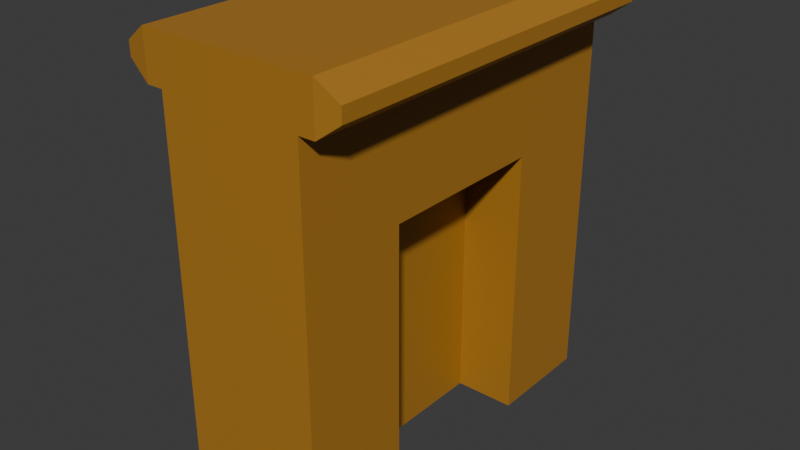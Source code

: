 # Source: SingleDoor.blend  (saved by Blender 4.5.91; exported with 4.5.12 LTS)
import bpy
from mathutils import Matrix  # noqa: F401  (used for matrix-valued properties, if any)

bpy.ops.wm.read_factory_settings(use_empty=True)
scene = bpy.context.scene
scene.name = 'Scene'

# ---- collections
col_collection = bpy.data.collections.new('Collection'); scene.collection.children.link(col_collection)

# ---- materials (node trees are filled in below, after node groups)
mat_material = bpy.data.materials.new('Material')
mat_material.alpha_threshold = 0.0
mat_material.use_transparent_shadow = False
mat_material.roughness = 0.5
mat_material.line_color = (0.0, 0.0, 0.0, 1.0)

# ---- material node trees
mat_material.use_nodes = True; mat_material.node_tree.nodes.clear()
_N = mat_material.node_tree.nodes; _L = mat_material.node_tree.links
n0 = _N.new('ShaderNodeOutputMaterial'); n0.name = 'Material Output'; n0.location = (300, 300)
n1 = _N.new('ShaderNodeBsdfPrincipled'); n1.name = 'Principled BSDF'; n1.location = (10, 300)
n1.inputs[0].default_value = (0.4225, 0.1944, 0.02227, 1.0)
n1.inputs[3].default_value = 1.45
_L.new(n1.outputs[0], n0.inputs[0])
n0.is_active_output = True

# ---- world
world_world = bpy.data.worlds.new('World'); scene.world = world_world
world_world.use_nodes = True; world_world.node_tree.nodes.clear()
_N = world_world.node_tree.nodes; _L = world_world.node_tree.links
n0 = _N.new('ShaderNodeOutputWorld'); n0.name = 'World Output'; n0.location = (300, 300)
n1 = _N.new('ShaderNodeBackground'); n1.name = 'Background'; n1.location = (10, 300)
n1.inputs[0].default_value = (0.05088, 0.05088, 0.05088, 1.0)
_L.new(n1.outputs[0], n0.inputs[0])
n0.is_active_output = True
world_world.color = (0.05088, 0.05088, 0.05088)
world_world.use_sun_shadow = False
world_world.sun_shadow_jitter_overblur = 0.0

# ---- meshes
me_cube_001 = bpy.data.meshes.new('Cube.001')
me_cube_001.from_pydata([(1.0, 1.0, 1.0), (1.0, 1.0, -1.0), (1.0, -1.0, 1.0), (1.0, -1.0, -1.0), (-1.0, 1.0, 1.0), (-1.0, 1.0, -1.0), (-1.0, -1.0, 1.0), (-1.0, -1.0, -1.0), (1.0, 1.0, 0.7832), (-1.0, -1.0, 0.7832), (1.0, -1.0, 0.7832), (-1.0, 1.0, 0.7832), (-1.535, -0.9835, 0.8592), (-1.227, -1.0, 0.7832), (-1.227, -1.0, 1.0), (-1.535, -0.9835, 0.924), (1.535, 0.9835, 0.924), (1.227, 1.0, 1.0), (1.227, -1.0, 1.0), (1.535, -0.9835, 0.924), (-1.227, 1.0, 1.0), (-1.535, 0.9835, 0.924), (1.535, 0.9835, 0.8592), (1.227, 1.0, 0.7832), (1.227, -1.0, 0.7832), (1.535, -0.9835, 0.8592), (-1.227, 1.0, 0.7832), (-1.535, 0.9835, 0.8592), (-1.0, 0.437, -1.0), (1.0, 0.437, 1.0), (-1.0, 0.437, 1.0), (1.0, 0.437, -1.0), (1.0, 0.437, 0.7832), (-1.0, 0.437, 0.7832), (1.227, 0.437, 1.0), (1.535, 0.4298, 0.924), (-1.227, 0.437, 1.0), (-1.535, 0.4298, 0.924), (1.535, 0.4298, 0.8592), (1.227, 0.437, 0.7832), (-1.535, 0.4298, 0.8592), (-1.227, 0.437, 0.7832), (-1.0, -0.4473, -1.0), (1.0, -0.4473, 1.0), (1.0, -0.4473, 0.7832), (1.227, -0.4473, 1.0), (-1.535, -0.4399, 0.924), (1.535, -0.4399, 0.8592), (-1.227, -0.4473, 0.7832), (-1.0, -0.4473, 1.0), (1.0, -0.4473, -1.0), (-1.0, -0.4473, 0.7832), (1.535, -0.4399, 0.924), (-1.227, -0.4473, 1.0), (1.227, -0.4473, 0.7832), (-1.535, -0.4399, 0.8592), (1.0, 1.0, 0.272), (1.0, -1.0, 0.272), (-1.0, 1.0, 0.272), (-1.0, -1.0, 0.272), (-1.0, 0.437, 0.272), (1.0, 0.437, 0.272), (-1.0, -0.4473, 0.272), (1.0, -0.4473, 0.272)], [], [(43, 49, 6, 2), (10, 2, 6, 9), (30, 4, 20, 36), (42, 50, 3, 7), (4, 11, 26, 20), (11, 4, 0, 8), (58, 11, 8, 56), (63, 44, 10, 57), (60, 33, 11, 58), (57, 10, 9, 59), (51, 9, 13, 48), (8, 0, 17, 23), (2, 10, 24, 18), (32, 8, 23, 39), (43, 2, 18, 45), (9, 6, 14, 13), (47, 52, 19, 25), (13, 14, 15, 12), (45, 18, 19, 52), (36, 20, 21, 37), (16, 22, 23, 17), (18, 24, 25, 19), (20, 26, 27, 21), (47, 25, 24, 54), (40, 27, 26, 41), (40, 37, 21, 27), (55, 46, 37, 40), (55, 40, 41, 48), (22, 38, 39, 23), (53, 36, 37, 46), (17, 34, 35, 16), (22, 16, 35, 38), (0, 29, 34, 17), (44, 32, 39, 54), (11, 33, 41, 26), (62, 51, 33, 60), (56, 8, 32, 61), (5, 1, 31, 28), (49, 30, 36, 53), (0, 4, 30, 29), (6, 49, 53, 14), (59, 9, 51, 62), (10, 44, 54, 24), (14, 53, 46, 15), (12, 55, 48, 13), (12, 15, 46, 55), (38, 47, 54, 39), (34, 45, 52, 35), (38, 35, 52, 47), (29, 43, 45, 34), (33, 51, 48, 41), (61, 32, 44, 63), (29, 30, 49, 43), (7, 59, 62, 42), (1, 56, 61, 31), (3, 57, 59, 7), (28, 60, 58, 5), (50, 63, 57, 3), (5, 58, 56, 1), (28, 31, 61, 60), (42, 62, 63, 50), (61, 63, 62, 60)])
_uv = me_cube_001.uv_layers.new(name='UVMap')
_uv.uv.foreach_set('vector', [0.625, 0.6809, 0.875, 0.6809, 0.875, 0.75, 0.625, 0.75, 0.5979, 0.75, 0.625, 0.75, 0.625, 1.0, 0.5979, 1.0, 0.875, 0.5704, 0.875, 0.5, 0.875, 0.5, 0.875, 0.5704, 0.125, 0.6809, 0.375, 0.6809, 0.375, 0.75, 0.125, 0.75, 0.625, 0.25, 0.5979, 0.25, 0.5979, 0.25, 0.625, 0.25, 0.5979, 0.25, 0.625, 0.25, 0.625, 0.5, 0.5979, 0.5, 0.534, 0.25, 0.5979, 0.25, 0.5979, 0.5, 0.534, 0.5, 0.534, 0.6809, 0.5979, 0.6809, 0.5979, 0.75, 0.534, 0.75, 0.534, 0.1796, 0.5979, 0.1796, 0.5979, 0.25, 0.534, 0.25, 0.534, 0.75, 0.5979, 0.75, 0.5979, 1.0, 0.534, 1.0, 0.5979, 0.06909, 0.5979, 0.0, 0.5979, 0.0, 0.5979, 0.06909, 0.5979, 0.5, 0.625, 0.5, 0.625, 0.5, 0.5979, 0.5, 0.625, 0.75, 0.5979, 0.75, 0.5979, 0.75, 0.625, 0.75, 0.5979, 0.5704, 0.5979, 0.5, 0.5979, 0.5, 0.5979, 0.5704, 0.625, 0.6809, 0.625, 0.75, 0.625, 0.75, 0.625, 0.6809, 0.5979, 1.0, 0.625, 1.0, 0.625, 1.0, 0.5979, 1.0, 0.6074, 0.6767, 0.6155, 0.6767, 0.6155, 0.7405, 0.6074, 0.7405, 0.5979, 0.0, 0.625, 0.0, 0.6155, 0.009494, 0.6074, 0.009494, 0.625, 0.6809, 0.625, 0.75, 0.6155, 0.7405, 0.6155, 0.6767, 0.625, 0.1796, 0.625, 0.25, 0.6155, 0.2405, 0.6155, 0.1755, 0.6155, 0.5095, 0.6074, 0.5095, 0.5979, 0.5, 0.625, 0.5, 0.625, 0.75, 0.5979, 0.75, 0.6074, 0.7405, 0.6155, 0.7405, 0.625, 0.25, 0.5979, 0.25, 0.6074, 0.2405, 0.6155, 0.2405, 0.6074, 0.6767, 0.6074, 0.7405, 0.5979, 0.75, 0.5979, 0.6809, 0.6074, 0.1755, 0.6074, 0.2405, 0.5979, 0.25, 0.5979, 0.1796, 0.6074, 0.1755, 0.6155, 0.1755, 0.6155, 0.2405, 0.6074, 0.2405, 0.6074, 0.07333, 0.6155, 0.07333, 0.6155, 0.1755, 0.6074, 0.1755, 0.6074, 0.07333, 0.6074, 0.1755, 0.5979, 0.1796, 0.5979, 0.06909, 0.6074, 0.5095, 0.6074, 0.5745, 0.5979, 0.5704, 0.5979, 0.5, 0.625, 0.06909, 0.625, 0.1796, 0.6155, 0.1755, 0.6155, 0.07333, 0.625, 0.5, 0.625, 0.5704, 0.6155, 0.5745, 0.6155, 0.5095, 0.6074, 0.5095, 0.6155, 0.5095, 0.6155, 0.5745, 0.6074, 0.5745, 0.625, 0.5, 0.625, 0.5704, 0.625, 0.5704, 0.625, 0.5, 0.5979, 0.6809, 0.5979, 0.5704, 0.5979, 0.5704, 0.5979, 0.6809, 0.5979, 0.25, 0.5979, 0.1796, 0.5979, 0.1796, 0.5979, 0.25, 0.534, 0.06909, 0.5979, 0.06909, 0.5979, 0.1796, 0.534, 0.1796, 0.534, 0.5, 0.5979, 0.5, 0.5979, 0.5704, 0.534, 0.5704, 0.125, 0.5, 0.375, 0.5, 0.375, 0.5704, 0.125, 0.5704, 0.875, 0.6809, 0.875, 0.5704, 0.875, 0.5704, 0.875, 0.6809, 0.625, 0.5, 0.875, 0.5, 0.875, 0.5704, 0.625, 0.5704, 0.875, 0.75, 0.875, 0.6809, 0.875, 0.6809, 0.875, 0.75, 0.534, 0.0, 0.5979, 0.0, 0.5979, 0.06909, 0.534, 0.06909, 0.5979, 0.75, 0.5979, 0.6809, 0.5979, 0.6809, 0.5979, 0.75, 0.625, 0.0, 0.625, 0.06909, 0.6155, 0.07333, 0.6155, 0.009494, 0.6074, 0.009494, 0.6074, 0.07333, 0.5979, 0.06909, 0.5979, 0.0, 0.6074, 0.009494, 0.6155, 0.009494, 0.6155, 0.07333, 0.6074, 0.07333, 0.6074, 0.5745, 0.6074, 0.6767, 0.5979, 0.6809, 0.5979, 0.5704, 0.625, 0.5704, 0.625, 0.6809, 0.6155, 0.6767, 0.6155, 0.5745, 0.6074, 0.5745, 0.6155, 0.5745, 0.6155, 0.6767, 0.6074, 0.6767, 0.625, 0.5704, 0.625, 0.6809, 0.625, 0.6809, 0.625, 0.5704, 0.5979, 0.1796, 0.5979, 0.06909, 0.5979, 0.06909, 0.5979, 0.1796, 0.534, 0.5704, 0.5979, 0.5704, 0.5979, 0.6809, 0.534, 0.6809, 0.625, 0.5704, 0.875, 0.5704, 0.875, 0.6809, 0.625, 0.6809, 0.375, 0.0, 0.534, 0.0, 0.534, 0.06909, 0.375, 0.06909, 0.375, 0.5, 0.534, 0.5, 0.534, 0.5704, 0.375, 0.5704, 0.375, 0.75, 0.534, 0.75, 0.534, 1.0, 0.375, 1.0, 0.375, 0.1796, 0.534, 0.1796, 0.534, 0.25, 0.375, 0.25, 0.375, 0.6809, 0.534, 0.6809, 0.534, 0.75, 0.375, 0.75, 0.375, 0.25, 0.534, 0.25, 0.534, 0.5, 0.375, 0.5, 0.125, 0.5704, 0.375, 0.5704, 0.534, 0.5704, 0.534, 0.1796, 0.125, 0.6809, 0.534, 0.06909, 0.534, 0.6809, 0.375, 0.6809, 0.534, 0.5704, 0.534, 0.6809, 0.534, 0.06909, 0.534, 0.1796])
me_cube_001.materials.append(mat_material)
me_cube_001.use_mirror_vertex_groups = False
me_cube_001.update()
me_cube_002 = bpy.data.meshes.new('Cube.002')
me_cube_002.from_pydata([(0.1478, -0.4473, -0.9998), (0.1478, 0.437, -0.9998), (-0.1478, 0.437, 0.2722), (-0.1478, 0.437, -0.9998), (0.1478, 0.437, 0.2722), (-0.1478, -0.4473, -0.9998), (-0.1478, -0.4473, 0.2722), (0.1478, -0.4473, 0.2722), (0.2944, -0.3179, -0.3248), (0.2952, -0.3123, -0.3258), (0.2912, -0.3075, -0.3267), (0.2625, -0.3006, -0.328), (0.2287, -0.2982, -0.3284), (0.1948, -0.3006, -0.328), (0.1661, -0.3075, -0.3267), (0.1469, -0.3179, -0.3248), (0.1419, -0.3238, -0.3238), (0.2944, -0.3232, -0.332), (0.2952, -0.32, -0.3363), (0.2912, -0.3173, -0.34), (0.2625, -0.3134, -0.3453), (0.2287, -0.312, -0.3472), (0.1948, -0.3134, -0.3453), (0.1661, -0.3173, -0.34), (0.1469, -0.3232, -0.332), (0.1419, -0.3265, -0.3274), (0.2931, -0.3301, -0.3226), (0.2944, -0.3325, -0.3337), (0.2952, -0.3336, -0.3387), (0.2912, -0.3346, -0.3431), (0.2625, -0.3359, -0.3494), (0.2287, -0.3364, -0.3516), (0.1948, -0.3359, -0.3494), (0.1661, -0.3346, -0.3431), (0.1469, -0.3325, -0.3337), (0.1419, -0.3313, -0.3283), (0.2944, -0.3404, -0.3289), (0.2952, -0.3451, -0.3317), (0.2912, -0.3492, -0.3342), (0.2625, -0.3551, -0.3378), (0.2287, -0.3571, -0.339), (0.1948, -0.3551, -0.3378), (0.1661, -0.3492, -0.3342), (0.1469, -0.3404, -0.3289), (0.1419, -0.3353, -0.3258), (0.2944, -0.3423, -0.3204), (0.2952, -0.3478, -0.3194), (0.2912, -0.3526, -0.3186), (0.2625, -0.3596, -0.3173), (0.2287, -0.362, -0.3169), (0.1948, -0.3596, -0.3173), (0.1661, -0.3526, -0.3186), (0.1469, -0.3423, -0.3204), (0.1419, -0.3363, -0.3215), (0.1402, -0.3301, -0.3226), (0.2944, -0.337, -0.3133), (0.2952, -0.3401, -0.309), (0.2912, -0.3429, -0.3053), (0.2625, -0.3468, -0.3), (0.2287, -0.3482, -0.2981), (0.1948, -0.3468, -0.3), (0.1661, -0.3429, -0.3053), (0.1469, -0.337, -0.3133), (0.1419, -0.3336, -0.3179), (0.2944, -0.3276, -0.3116), (0.2952, -0.3265, -0.3066), (0.2912, -0.3256, -0.3022), (0.2625, -0.3242, -0.2959), (0.2287, -0.3237, -0.2937), (0.1948, -0.3242, -0.2959), (0.1661, -0.3256, -0.3022), (0.1469, -0.3276, -0.3116), (0.1419, -0.3288, -0.317), (0.2944, -0.3197, -0.3164), (0.2952, -0.315, -0.3135), (0.2912, -0.3109, -0.3111), (0.2625, -0.3051, -0.3075), (0.2287, -0.303, -0.3063), (0.1948, -0.3051, -0.3075), (0.1661, -0.3109, -0.3111), (0.1469, -0.3197, -0.3164), (0.1419, -0.3248, -0.3194), (-0.296, -0.3423, -0.3248), (-0.2968, -0.3478, -0.3258), (-0.2928, -0.3526, -0.3267), (-0.2641, -0.3596, -0.328), (-0.2303, -0.362, -0.3284), (-0.1964, -0.3596, -0.328), (-0.1677, -0.3526, -0.3267), (-0.1485, -0.3423, -0.3248), (-0.1435, -0.3363, -0.3238), (-0.296, -0.337, -0.332), (-0.2968, -0.3401, -0.3363), (-0.2928, -0.3429, -0.34), (-0.2641, -0.3468, -0.3453), (-0.2303, -0.3482, -0.3472), (-0.1964, -0.3468, -0.3453), (-0.1677, -0.3429, -0.34), (-0.1485, -0.337, -0.332), (-0.1435, -0.3336, -0.3274), (-0.2947, -0.3301, -0.3226), (-0.296, -0.3276, -0.3337), (-0.2968, -0.3265, -0.3387), (-0.2928, -0.3256, -0.3431), (-0.2641, -0.3242, -0.3494), (-0.2303, -0.3237, -0.3516), (-0.1964, -0.3242, -0.3494), (-0.1677, -0.3256, -0.3431), (-0.1485, -0.3276, -0.3337), (-0.1435, -0.3288, -0.3283), (-0.296, -0.3197, -0.3289), (-0.2968, -0.315, -0.3317), (-0.2928, -0.3109, -0.3342), (-0.2641, -0.3051, -0.3378), (-0.2303, -0.303, -0.339), (-0.1964, -0.3051, -0.3378), (-0.1677, -0.3109, -0.3342), (-0.1485, -0.3197, -0.3289), (-0.1435, -0.3248, -0.3258), (-0.296, -0.3179, -0.3204), (-0.2968, -0.3123, -0.3194), (-0.2928, -0.3075, -0.3186), (-0.2641, -0.3006, -0.3173), (-0.2303, -0.2982, -0.3169), (-0.1964, -0.3006, -0.3173), (-0.1677, -0.3075, -0.3186), (-0.1485, -0.3179, -0.3204), (-0.1435, -0.3238, -0.3215), (-0.1418, -0.3301, -0.3226), (-0.296, -0.3232, -0.3133), (-0.2968, -0.32, -0.309), (-0.2928, -0.3173, -0.3053), (-0.2641, -0.3134, -0.3), (-0.2303, -0.312, -0.2981), (-0.1964, -0.3134, -0.3), (-0.1677, -0.3173, -0.3053), (-0.1485, -0.3232, -0.3133), (-0.1435, -0.3265, -0.3179), (-0.296, -0.3325, -0.3116), (-0.2968, -0.3336, -0.3066), (-0.2928, -0.3346, -0.3022), (-0.2641, -0.3359, -0.2959), (-0.2303, -0.3364, -0.2937), (-0.1964, -0.3359, -0.2959), (-0.1677, -0.3346, -0.3022), (-0.1485, -0.3325, -0.3116), (-0.1435, -0.3313, -0.317), (-0.296, -0.3404, -0.3164), (-0.2968, -0.3451, -0.3135), (-0.2928, -0.3492, -0.3111), (-0.2641, -0.3551, -0.3075), (-0.2303, -0.3571, -0.3063), (-0.1964, -0.3551, -0.3075), (-0.1677, -0.3492, -0.3111), (-0.1485, -0.3404, -0.3164), (-0.1435, -0.3353, -0.3194)], [], [(1, 4, 7, 0), (5, 6, 2, 3), (12, 21, 22, 13), (9, 18, 19, 10), (13, 22, 23, 14), (81, 16, 54), (16, 25, 54), (15, 24, 25, 16), (10, 19, 20, 11), (17, 27, 28, 18), (11, 20, 21, 12), (14, 23, 24, 15), (25, 35, 54), (26, 36, 27), (22, 32, 33, 23), (18, 28, 29, 19), (21, 31, 32, 22), (24, 34, 35, 25), (20, 30, 31, 21), (27, 36, 37, 28), (23, 33, 34, 24), (19, 29, 30, 20), (28, 37, 38, 29), (35, 44, 54), (26, 45, 36), (31, 40, 41, 32), (36, 45, 46, 37), (32, 41, 42, 33), (33, 42, 43, 34), (34, 43, 44, 35), (29, 38, 39, 30), (30, 39, 40, 31), (37, 46, 47, 38), (44, 53, 54), (40, 49, 50, 41), (45, 55, 56, 46), (41, 50, 51, 42), (26, 55, 45), (42, 51, 52, 43), (43, 52, 53, 44), (38, 47, 48, 39), (39, 48, 49, 40), (46, 56, 57, 47), (53, 63, 54), (49, 59, 60, 50), (50, 60, 61, 51), (51, 61, 62, 52), (52, 62, 63, 53), (47, 57, 58, 48), (55, 64, 65, 56), (48, 58, 59, 49), (63, 72, 54), (56, 65, 66, 57), (26, 64, 55), (59, 68, 69, 60), (60, 69, 70, 61), (26, 73, 64), (61, 70, 71, 62), (62, 71, 72, 63), (57, 66, 67, 58), (64, 73, 74, 65), (58, 67, 68, 59), (65, 74, 75, 66), (72, 81, 54), (68, 77, 78, 69), (69, 78, 79, 70), (73, 26, 8), (70, 79, 80, 71), (71, 80, 81, 72), (66, 75, 76, 67), (73, 8, 9, 74), (67, 76, 77, 68), (74, 9, 10, 75), (78, 13, 14, 79), (77, 12, 13, 78), (80, 15, 16, 81), (76, 11, 12, 77), (26, 17, 8), (79, 14, 15, 80), (8, 17, 18, 9), (75, 10, 11, 76), (26, 27, 17), (5, 0, 7, 6), (4, 2, 6, 7), (3, 2, 4, 1), (0, 5, 3, 1), (86, 95, 96, 87), (83, 92, 93, 84), (87, 96, 97, 88), (155, 90, 128), (90, 99, 128), (89, 98, 99, 90), (84, 93, 94, 85), (91, 101, 102, 92), (85, 94, 95, 86), (88, 97, 98, 89), (99, 109, 128), (100, 110, 101), (96, 106, 107, 97), (92, 102, 103, 93), (95, 105, 106, 96), (98, 108, 109, 99), (94, 104, 105, 95), (101, 110, 111, 102), (97, 107, 108, 98), (93, 103, 104, 94), (102, 111, 112, 103), (109, 118, 128), (100, 119, 110), (105, 114, 115, 106), (110, 119, 120, 111), (106, 115, 116, 107), (107, 116, 117, 108), (108, 117, 118, 109), (103, 112, 113, 104), (104, 113, 114, 105), (111, 120, 121, 112), (118, 127, 128), (114, 123, 124, 115), (119, 129, 130, 120), (115, 124, 125, 116), (100, 129, 119), (116, 125, 126, 117), (117, 126, 127, 118), (112, 121, 122, 113), (113, 122, 123, 114), (120, 130, 131, 121), (127, 137, 128), (123, 133, 134, 124), (124, 134, 135, 125), (125, 135, 136, 126), (126, 136, 137, 127), (121, 131, 132, 122), (129, 138, 139, 130), (122, 132, 133, 123), (137, 146, 128), (130, 139, 140, 131), (100, 138, 129), (133, 142, 143, 134), (134, 143, 144, 135), (100, 147, 138), (135, 144, 145, 136), (136, 145, 146, 137), (131, 140, 141, 132), (138, 147, 148, 139), (132, 141, 142, 133), (139, 148, 149, 140), (146, 155, 128), (142, 151, 152, 143), (143, 152, 153, 144), (147, 100, 82), (144, 153, 154, 145), (145, 154, 155, 146), (140, 149, 150, 141), (147, 82, 83, 148), (141, 150, 151, 142), (148, 83, 84, 149), (152, 87, 88, 153), (151, 86, 87, 152), (154, 89, 90, 155), (150, 85, 86, 151), (100, 91, 82), (153, 88, 89, 154), (82, 91, 92, 83), (149, 84, 85, 150), (100, 101, 91)])
_uv = me_cube_002.uv_layers.new(name='UVMap')
_uv.uv.foreach_set('vector', [0.375, 0.5704, 0.534, 0.5704, 0.534, 0.6809, 0.375, 0.6809, 0.375, 0.06909, 0.534, 0.06909, 0.534, 0.1796, 0.375, 0.1796, 0.7188, 0.5, 0.5938, 0.5, 0.5938, 0.375, 0.7188, 0.375, 0.7188, 0.8125, 0.5938, 0.8125, 0.5938, 0.75, 0.7188, 0.75, 0.7188, 0.375, 0.5938, 0.375, 0.5938, 0.25, 0.7188, 0.25, 0.8438, 0.0625, 0.7188, 0.0625, 0.8281, 0.0, 0.7188, 0.0625, 0.5938, 0.0625, 0.7031, 0.0, 0.7188, 0.125, 0.5938, 0.125, 0.5938, 0.0625, 0.7188, 0.0625, 0.7188, 0.75, 0.5938, 0.75, 0.5938, 0.625, 0.7188, 0.625, 0.5938, 0.875, 0.4688, 0.875, 0.4688, 0.8125, 0.5938, 0.8125, 0.7188, 0.625, 0.5938, 0.625, 0.5938, 0.5, 0.7188, 0.5, 0.7188, 0.25, 0.5938, 0.25, 0.5938, 0.125, 0.7188, 0.125, 0.5938, 0.0625, 0.4688, 0.0625, 0.5781, 0.0, 0.3594, 1.0, 0.3438, 0.875, 0.4688, 0.875, 0.5938, 0.375, 0.4688, 0.375, 0.4688, 0.25, 0.5938, 0.25, 0.5938, 0.8125, 0.4688, 0.8125, 0.4688, 0.75, 0.5938, 0.75, 0.5938, 0.5, 0.4687, 0.5, 0.4688, 0.375, 0.5938, 0.375, 0.5938, 0.125, 0.4688, 0.125, 0.4688, 0.0625, 0.5938, 0.0625, 0.5938, 0.625, 0.4688, 0.625, 0.4687, 0.5, 0.5938, 0.5, 0.4688, 0.875, 0.3438, 0.875, 0.3438, 0.8125, 0.4688, 0.8125, 0.5938, 0.25, 0.4688, 0.25, 0.4688, 0.125, 0.5938, 0.125, 0.5938, 0.75, 0.4688, 0.75, 0.4688, 0.625, 0.5938, 0.625, 0.4688, 0.8125, 0.3438, 0.8125, 0.3438, 0.75, 0.4688, 0.75, 0.4688, 0.0625, 0.3438, 0.0625, 0.4531, 0.0, 0.2344, 1.0, 0.2188, 0.875, 0.3438, 0.875, 0.4687, 0.5, 0.3437, 0.5, 0.3438, 0.375, 0.4688, 0.375, 0.3438, 0.875, 0.2188, 0.875, 0.2188, 0.8125, 0.3438, 0.8125, 0.4688, 0.375, 0.3438, 0.375, 0.3438, 0.25, 0.4688, 0.25, 0.4688, 0.25, 0.3438, 0.25, 0.3438, 0.125, 0.4688, 0.125, 0.4688, 0.125, 0.3438, 0.125, 0.3438, 0.0625, 0.4688, 0.0625, 0.4688, 0.75, 0.3438, 0.75, 0.3438, 0.625, 0.4688, 0.625, 0.4688, 0.625, 0.3438, 0.625, 0.3437, 0.5, 0.4687, 0.5, 0.3438, 0.8125, 0.2188, 0.8125, 0.2188, 0.75, 0.3438, 0.75, 0.3438, 0.0625, 0.2188, 0.0625, 0.3281, 0.0, 0.3437, 0.5, 0.2187, 0.5, 0.2188, 0.375, 0.3438, 0.375, 0.2188, 0.875, 0.09375, 0.875, 0.09375, 0.8125, 0.2188, 0.8125, 0.3438, 0.375, 0.2188, 0.375, 0.2188, 0.25, 0.3438, 0.25, 0.1094, 1.0, 0.09375, 0.875, 0.2188, 0.875, 0.3438, 0.25, 0.2188, 0.25, 0.2188, 0.125, 0.3438, 0.125, 0.3438, 0.125, 0.2188, 0.125, 0.2188, 0.0625, 0.3438, 0.0625, 0.3438, 0.75, 0.2188, 0.75, 0.2188, 0.625, 0.3438, 0.625, 0.3438, 0.625, 0.2188, 0.625, 0.2187, 0.5, 0.3437, 0.5, 0.2188, 0.8125, 0.09375, 0.8125, 0.09375, 0.75, 0.2188, 0.75, 0.2188, 0.0625, 0.09375, 0.0625, 0.2031, 0.0, 0.2187, 0.5, 0.09375, 0.5, 0.09375, 0.375, 0.2188, 0.375, 0.2188, 0.375, 0.09375, 0.375, 0.09375, 0.25, 0.2188, 0.25, 0.2188, 0.25, 0.09375, 0.25, 0.09375, 0.125, 0.2188, 0.125, 0.2188, 0.125, 0.09375, 0.125, 0.09375, 0.0625, 0.2188, 0.0625, 0.2188, 0.75, 0.09375, 0.75, 0.09375, 0.625, 0.2188, 0.625, 0.09375, 0.875, 0.9687, 0.875, 0.9687, 0.8125, 0.09375, 0.8125, 0.2188, 0.625, 0.09375, 0.625, 0.09375, 0.5, 0.2187, 0.5, 0.09375, 0.0625, 0.9688, 0.0625, 0.07812, 0.0, 0.09375, 0.8125, 0.9687, 0.8125, 0.9688, 0.75, 0.09375, 0.75, 0.9844, 1.0, 0.9687, 0.875, 0.09375, 0.875, 0.09375, 0.5, 0.9687, 0.5, 0.9688, 0.375, 0.09375, 0.375, 0.09375, 0.375, 0.9688, 0.375, 0.9688, 0.25, 0.09375, 0.25, 0.8594, 1.0, 0.8438, 0.875, 0.9687, 0.875, 0.09375, 0.25, 0.9688, 0.25, 0.9687, 0.125, 0.09375, 0.125, 0.09375, 0.125, 0.9687, 0.125, 0.9688, 0.0625, 0.09375, 0.0625, 0.09375, 0.75, 0.9688, 0.75, 0.9688, 0.625, 0.09375, 0.625, 0.9687, 0.875, 0.8438, 0.875, 0.8437, 0.8125, 0.9687, 0.8125, 0.09375, 0.625, 0.9688, 0.625, 0.9687, 0.5, 0.09375, 0.5, 0.9687, 0.8125, 0.8437, 0.8125, 0.8438, 0.75, 0.9688, 0.75, 0.9688, 0.0625, 0.8438, 0.0625, 0.9531, 0.0, 0.9687, 0.5, 0.8437, 0.5, 0.8438, 0.375, 0.9688, 0.375, 0.9688, 0.375, 0.8438, 0.375, 0.8438, 0.25, 0.9688, 0.25, 0.8438, 0.875, 0.7344, 1.0, 0.7188, 0.875, 0.9688, 0.25, 0.8438, 0.25, 0.8438, 0.125, 0.9687, 0.125, 0.9687, 0.125, 0.8438, 0.125, 0.8438, 0.0625, 0.9688, 0.0625, 0.9688, 0.75, 0.8438, 0.75, 0.8438, 0.625, 0.9688, 0.625, 0.8438, 0.875, 0.7188, 0.875, 0.7188, 0.8125, 0.8437, 0.8125, 0.9688, 0.625, 0.8438, 0.625, 0.8437, 0.5, 0.9687, 0.5, 0.8437, 0.8125, 0.7188, 0.8125, 0.7188, 0.75, 0.8438, 0.75, 0.8438, 0.375, 0.7188, 0.375, 0.7188, 0.25, 0.8438, 0.25, 0.8437, 0.5, 0.7188, 0.5, 0.7188, 0.375, 0.8438, 0.375, 0.8438, 0.125, 0.7188, 0.125, 0.7188, 0.0625, 0.8438, 0.0625, 0.8438, 0.625, 0.7188, 0.625, 0.7188, 0.5, 0.8437, 0.5, 0.6094, 1.0, 0.5938, 0.875, 0.7188, 0.875, 0.8438, 0.25, 0.7188, 0.25, 0.7188, 0.125, 0.8438, 0.125, 0.7188, 0.875, 0.5938, 0.875, 0.5938, 0.8125, 0.7188, 0.8125, 0.8438, 0.75, 0.7188, 0.75, 0.7188, 0.625, 0.8438, 0.625, 0.4844, 1.0, 0.4688, 0.875, 0.5938, 0.875, 0.375, 0.06909, 0.375, 0.6809, 0.534, 0.6809, 0.534, 0.06909, 0.534, 0.5704, 0.534, 0.1796, 0.534, 0.06909, 0.534, 0.6809, 0.375, 0.1796, 0.534, 0.1796, 0.534, 0.5704, 0.375, 0.5704, 0.375, 0.6809, 0.375, 0.06909, 0.375, 0.1796, 0.375, 0.5704, 0.7188, 0.5, 0.5938, 0.5, 0.5938, 0.375, 0.7188, 0.375, 0.7188, 0.8125, 0.5938, 0.8125, 0.5938, 0.75, 0.7188, 0.75, 0.7188, 0.375, 0.5938, 0.375, 0.5938, 0.25, 0.7188, 0.25, 0.8438, 0.0625, 0.7188, 0.0625, 0.8281, 0.0, 0.7188, 0.0625, 0.5938, 0.0625, 0.7031, 0.0, 0.7188, 0.125, 0.5938, 0.125, 0.5938, 0.0625, 0.7188, 0.0625, 0.7188, 0.75, 0.5938, 0.75, 0.5938, 0.625, 0.7188, 0.625, 0.5938, 0.875, 0.4688, 0.875, 0.4688, 0.8125, 0.5938, 0.8125, 0.7188, 0.625, 0.5938, 0.625, 0.5938, 0.5, 0.7188, 0.5, 0.7188, 0.25, 0.5938, 0.25, 0.5938, 0.125, 0.7188, 0.125, 0.5938, 0.0625, 0.4688, 0.0625, 0.5781, 0.0, 0.3594, 1.0, 0.3438, 0.875, 0.4688, 0.875, 0.5938, 0.375, 0.4688, 0.375, 0.4688, 0.25, 0.5938, 0.25, 0.5938, 0.8125, 0.4688, 0.8125, 0.4688, 0.75, 0.5938, 0.75, 0.5938, 0.5, 0.4687, 0.5, 0.4688, 0.375, 0.5938, 0.375, 0.5938, 0.125, 0.4688, 0.125, 0.4688, 0.0625, 0.5938, 0.0625, 0.5938, 0.625, 0.4688, 0.625, 0.4687, 0.5, 0.5938, 0.5, 0.4688, 0.875, 0.3438, 0.875, 0.3438, 0.8125, 0.4688, 0.8125, 0.5938, 0.25, 0.4688, 0.25, 0.4688, 0.125, 0.5938, 0.125, 0.5938, 0.75, 0.4688, 0.75, 0.4688, 0.625, 0.5938, 0.625, 0.4688, 0.8125, 0.3438, 0.8125, 0.3438, 0.75, 0.4688, 0.75, 0.4688, 0.0625, 0.3438, 0.0625, 0.4531, 0.0, 0.2344, 1.0, 0.2188, 0.875, 0.3438, 0.875, 0.4687, 0.5, 0.3437, 0.5, 0.3438, 0.375, 0.4688, 0.375, 0.3438, 0.875, 0.2188, 0.875, 0.2188, 0.8125, 0.3438, 0.8125, 0.4688, 0.375, 0.3438, 0.375, 0.3438, 0.25, 0.4688, 0.25, 0.4688, 0.25, 0.3438, 0.25, 0.3438, 0.125, 0.4688, 0.125, 0.4688, 0.125, 0.3438, 0.125, 0.3438, 0.0625, 0.4688, 0.0625, 0.4688, 0.75, 0.3438, 0.75, 0.3438, 0.625, 0.4688, 0.625, 0.4688, 0.625, 0.3438, 0.625, 0.3437, 0.5, 0.4687, 0.5, 0.3438, 0.8125, 0.2188, 0.8125, 0.2188, 0.75, 0.3438, 0.75, 0.3438, 0.0625, 0.2188, 0.0625, 0.3281, 0.0, 0.3437, 0.5, 0.2187, 0.5, 0.2188, 0.375, 0.3438, 0.375, 0.2188, 0.875, 0.09375, 0.875, 0.09375, 0.8125, 0.2188, 0.8125, 0.3438, 0.375, 0.2188, 0.375, 0.2188, 0.25, 0.3438, 0.25, 0.1094, 1.0, 0.09375, 0.875, 0.2188, 0.875, 0.3438, 0.25, 0.2188, 0.25, 0.2188, 0.125, 0.3438, 0.125, 0.3438, 0.125, 0.2188, 0.125, 0.2188, 0.0625, 0.3438, 0.0625, 0.3438, 0.75, 0.2188, 0.75, 0.2188, 0.625, 0.3438, 0.625, 0.3438, 0.625, 0.2188, 0.625, 0.2187, 0.5, 0.3437, 0.5, 0.2188, 0.8125, 0.09375, 0.8125, 0.09375, 0.75, 0.2188, 0.75, 0.2188, 0.0625, 0.09375, 0.0625, 0.2031, 0.0, 0.2187, 0.5, 0.09375, 0.5, 0.09375, 0.375, 0.2188, 0.375, 0.2188, 0.375, 0.09375, 0.375, 0.09375, 0.25, 0.2188, 0.25, 0.2188, 0.25, 0.09375, 0.25, 0.09375, 0.125, 0.2188, 0.125, 0.2188, 0.125, 0.09375, 0.125, 0.09375, 0.0625, 0.2188, 0.0625, 0.2188, 0.75, 0.09375, 0.75, 0.09375, 0.625, 0.2188, 0.625, 0.09375, 0.875, 0.9687, 0.875, 0.9687, 0.8125, 0.09375, 0.8125, 0.2188, 0.625, 0.09375, 0.625, 0.09375, 0.5, 0.2187, 0.5, 0.09375, 0.0625, 0.9688, 0.0625, 0.07812, 0.0, 0.09375, 0.8125, 0.9687, 0.8125, 0.9688, 0.75, 0.09375, 0.75, 0.9844, 1.0, 0.9687, 0.875, 0.09375, 0.875, 0.09375, 0.5, 0.9687, 0.5, 0.9688, 0.375, 0.09375, 0.375, 0.09375, 0.375, 0.9688, 0.375, 0.9688, 0.25, 0.09375, 0.25, 0.8594, 1.0, 0.8438, 0.875, 0.9687, 0.875, 0.09375, 0.25, 0.9688, 0.25, 0.9687, 0.125, 0.09375, 0.125, 0.09375, 0.125, 0.9687, 0.125, 0.9688, 0.0625, 0.09375, 0.0625, 0.09375, 0.75, 0.9688, 0.75, 0.9688, 0.625, 0.09375, 0.625, 0.9687, 0.875, 0.8438, 0.875, 0.8437, 0.8125, 0.9687, 0.8125, 0.09375, 0.625, 0.9688, 0.625, 0.9687, 0.5, 0.09375, 0.5, 0.9687, 0.8125, 0.8437, 0.8125, 0.8438, 0.75, 0.9688, 0.75, 0.9688, 0.0625, 0.8438, 0.0625, 0.9531, 0.0, 0.9687, 0.5, 0.8437, 0.5, 0.8438, 0.375, 0.9688, 0.375, 0.9688, 0.375, 0.8438, 0.375, 0.8438, 0.25, 0.9688, 0.25, 0.8438, 0.875, 0.7344, 1.0, 0.7188, 0.875, 0.9688, 0.25, 0.8438, 0.25, 0.8438, 0.125, 0.9687, 0.125, 0.9687, 0.125, 0.8438, 0.125, 0.8438, 0.0625, 0.9688, 0.0625, 0.9688, 0.75, 0.8438, 0.75, 0.8438, 0.625, 0.9688, 0.625, 0.8438, 0.875, 0.7188, 0.875, 0.7188, 0.8125, 0.8437, 0.8125, 0.9688, 0.625, 0.8438, 0.625, 0.8437, 0.5, 0.9687, 0.5, 0.8437, 0.8125, 0.7188, 0.8125, 0.7188, 0.75, 0.8438, 0.75, 0.8438, 0.375, 0.7188, 0.375, 0.7188, 0.25, 0.8438, 0.25, 0.8437, 0.5, 0.7188, 0.5, 0.7188, 0.375, 0.8438, 0.375, 0.8438, 0.125, 0.7188, 0.125, 0.7188, 0.0625, 0.8438, 0.0625, 0.8438, 0.625, 0.7188, 0.625, 0.7188, 0.5, 0.8437, 0.5, 0.6094, 1.0, 0.5938, 0.875, 0.7188, 0.875, 0.8438, 0.25, 0.7188, 0.25, 0.7188, 0.125, 0.8438, 0.125, 0.7188, 0.875, 0.5938, 0.875, 0.5938, 0.8125, 0.7188, 0.8125, 0.8438, 0.75, 0.7188, 0.75, 0.7188, 0.625, 0.8438, 0.625, 0.4844, 1.0, 0.4688, 0.875, 0.5938, 0.875])
me_cube_002.materials.append(mat_material)
me_cube_002.use_mirror_vertex_groups = False
me_cube_002.update()

# ---- objects
ob_singledoor = bpy.data.objects.new('SingleDoor', me_cube_001)
ob_sdoor = bpy.data.objects.new('SDoor', me_cube_002)

# ---- transforms, parenting, visibility, modifiers, constraints
ob_singledoor.location = (0.0, 0.0, 1.5)
ob_singledoor.scale = (0.5, 1.359, 1.5)
ob_singledoor.lock_rotations_4d = False
ob_singledoor.empty_display_type = 'ARROWS'
ob_singledoor.lineart.crease_threshold = 0.0
ob_sdoor.location = (0.0, 0.0, 1.5)
ob_sdoor.scale = (0.5, 1.359, 1.5)
ob_sdoor.lock_rotations_4d = False
ob_sdoor.empty_display_type = 'ARROWS'
ob_sdoor.lineart.crease_threshold = 0.0

# ---- collection membership
col_collection.objects.link(ob_singledoor)
col_collection.objects.link(ob_sdoor)

# ---- scene / render settings (as saved in the file)
scene.frame_start = 1; scene.frame_end = 250; scene.frame_set(0)
scene.render.engine = 'BLENDER_EEVEE_NEXT'
scene.cycles.sampling_pattern = 'TABULATED_SOBOL'
scene.eevee.ray_tracing_options.trace_max_roughness = 0.0
bpy.context.view_layer.update()

# ---- added for rendering (the .blend has no active camera and no usable light): camera, sun
cam_auto = bpy.data.cameras.new('AutoCamera')
cam_auto.lens = 50.0
cam_auto.sensor_width = 36.0
cam_auto.clip_end = 1000.0
ob_auto_camera = bpy.data.objects.new('AutoCamera', cam_auto)
scene.collection.objects.link(ob_auto_camera)
ob_auto_camera.location = (4.00574, -4.80689, 4.70459)
ob_auto_camera.rotation_euler = (1.09748, -7.21219e-08, 0.694738)
scene.camera = ob_auto_camera
light_auto_sun = bpy.data.lights.new('AutoSun', 'SUN')
light_auto_sun.energy = 3.0
light_auto_sun.angle = 0.0523599
ob_auto_sun = bpy.data.objects.new('AutoSun', light_auto_sun)
scene.collection.objects.link(ob_auto_sun)
ob_auto_sun.rotation_euler = (0.872665, 0.174533, 0.523599)
bpy.context.view_layer.update()
